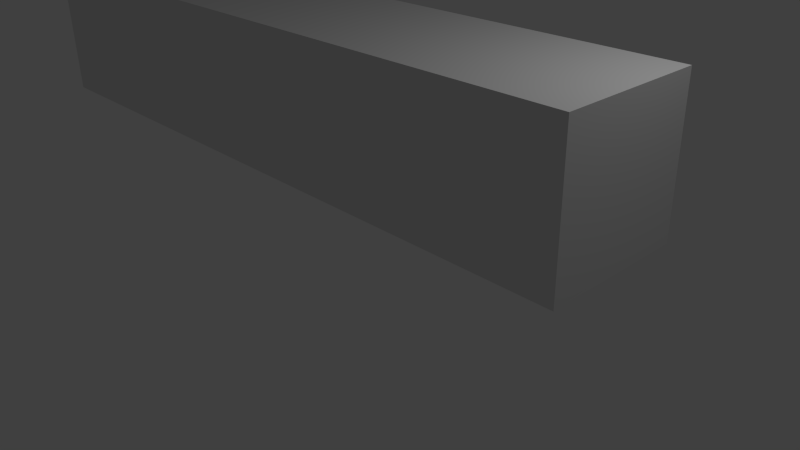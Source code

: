 # Source: snapping.blend  (saved by Blender 2.76.0; exported with 4.5.12 LTS)
import bpy
from mathutils import Matrix  # noqa: F401  (used for matrix-valued properties, if any)

bpy.ops.wm.read_factory_settings(use_empty=True)
scene = bpy.context.scene
scene.name = 'Scene'

# ---- collections
col_collection_1 = bpy.data.collections.new('Collection 1'); scene.collection.children.link(col_collection_1)

# ---- materials (node trees are filled in below, after node groups)
mat_material = bpy.data.materials.new('Material')
mat_material.alpha_threshold = 0.0
mat_material.use_transparent_shadow = False
mat_material.roughness = 0.5
mat_material.line_color = (0.0, 0.0, 0.0, 1.0)

# ---- material node trees

# ---- world
world_world = bpy.data.worlds.new('World'); scene.world = world_world
world_world.color = (0.05088, 0.05088, 0.05088)
world_world.use_sun_shadow = False
world_world.sun_shadow_jitter_overblur = 0.0
world_world.cycles.sampling_method = 'MANUAL'
world_world.cycles.sample_map_resolution = 256

# ---- cameras
cam_camera = bpy.data.cameras.new('Camera')
cam_camera.clip_end = 100.0
cam_camera.lens = 35.0
cam_camera.sensor_width = 32.0
cam_camera.sensor_height = 18.0
cam_camera.ortho_scale = 7.314
cam_camera.dof.focus_distance = 0.0
cam_camera.dof.aperture_fstop = 128.0

# ---- lights
light_lamp = bpy.data.lights.new('Lamp', 'POINT')
light_lamp.transmission_factor = 0.0
light_lamp.cutoff_distance = 30.0
light_lamp.energy = 100.0
light_lamp.shadow_buffer_clip_start = 1.001
light_lamp.shadow_soft_size = 0.1
light_lamp.shadow_maximum_resolution = 0.006
light_lamp.use_absolute_resolution = True
light_lamp.cycles.use_multiple_importance_sampling = False

# ---- meshes
me_cube_003 = bpy.data.meshes.new('Cube.003')
me_cube_003.from_pydata([(0.3299, -0.9143, -0.1906), (0.3299, -0.9143, 1.809), (0.3299, 1.086, -0.1906), (0.3299, 1.086, 1.809), (2.33, -0.9143, -0.1906), (2.33, -0.9143, 1.809), (2.33, 1.086, -0.1906), (2.33, 1.086, 1.809), (-1.67, -0.9143, -0.1906), (-1.67, -0.9143, 1.809), (-1.67, 1.086, -0.1906), (-1.67, 1.086, 1.809)], [], [(1, 3, 2, 0), (3, 7, 6, 2), (7, 5, 4, 6), (5, 1, 0, 4), (0, 2, 6, 4), (5, 7, 3, 1), (9, 11, 10, 8), (11, 3, 2, 10), (1, 9, 8, 0), (8, 10, 2, 0), (1, 3, 11, 9)])
me_cube_003.use_remesh_preserve_volume = False
me_cube_003.use_remesh_preserve_attributes = False
me_cube_003.use_mirror_vertex_groups = False
me_cube_003.update()
me_cube_002 = bpy.data.meshes.new('Cube.002')
me_cube_002.from_pydata([(1.0, -1.0, -1.0), (1.0, -1.0, 1.0), (1.0, 1.0, -1.0), (1.0, 1.0, 1.0), (-5.0, -1.0, -1.0), (-5.0, 1.0, -1.0), (-5.0, -1.0, 1.0), (-5.0, 1.0, 1.0)], [], [(3, 1, 0, 2), (3, 2, 5, 7), (4, 6, 7, 5), (6, 1, 3, 7), (6, 4, 0, 1), (2, 0, 4, 5)])
me_cube_002.materials.append(mat_material)
me_cube_002.use_remesh_preserve_volume = False
me_cube_002.use_remesh_preserve_attributes = False
me_cube_002.use_mirror_vertex_groups = False
me_cube_002.update()

# ---- objects
ob_cube = bpy.data.objects.new('Cube', me_cube_003)
ob_cube_001 = bpy.data.objects.new('Cube.001', me_cube_002)
ob_lamp = bpy.data.objects.new('Lamp', light_lamp)
ob_camera = bpy.data.objects.new('Camera', cam_camera)

# ---- transforms, parenting, visibility, modifiers, constraints
ob_cube.location = (-5.053, 0.3176, 1.055)
ob_cube.lineart.crease_threshold = 0.0
ob_cube_001.location = (2.277, 0.4033, 1.864)
ob_cube_001.lineart.crease_threshold = 0.0
ob_lamp.location = (4.076, 1.005, 5.904)
ob_lamp.rotation_euler = (0.6503, 0.05522, 1.866)
ob_lamp.lock_rotations_4d = False
ob_lamp.empty_display_type = 'ARROWS'
ob_lamp.color = (0.0, 0.0, 0.0, 0.0)
ob_lamp.lineart.crease_threshold = 0.0
ob_camera.location = (7.481, -6.508, 5.344)
ob_camera.rotation_euler = (1.109, 0.01082, 0.8149)
ob_camera.lock_rotations_4d = False
ob_camera.empty_display_type = 'ARROWS'
ob_camera.color = (0.0, 0.0, 0.0, 0.0)
ob_camera.display_type = 'WIRE'
ob_camera.lineart.crease_threshold = 0.0

# ---- collection membership
col_collection_1.objects.link(ob_cube)
col_collection_1.objects.link(ob_cube_001)
col_collection_1.objects.link(ob_lamp)
col_collection_1.objects.link(ob_camera)

# ---- scene / render settings (as saved in the file)
scene.camera = ob_camera
scene.frame_start = 1; scene.frame_end = 250; scene.frame_set(1)
scene.render.engine = 'BLENDER_EEVEE_NEXT'
scene.render.resolution_percentage = 50
scene.render.dither_intensity = 0.0
scene.cycles.use_denoising = False
scene.cycles.samples = 10
scene.cycles.sampling_pattern = 'TABULATED_SOBOL'
scene.cycles.light_sampling_threshold = 0.0
scene.cycles.use_adaptive_sampling = False
scene.cycles.use_light_tree = False
scene.cycles.blur_glossy = 0.0
scene.cycles.pixel_filter_type = 'GAUSSIAN'
scene.cycles.sample_clamp_indirect = 0.0
scene.view_settings.view_transform = 'Standard'
bpy.context.view_layer.update()
